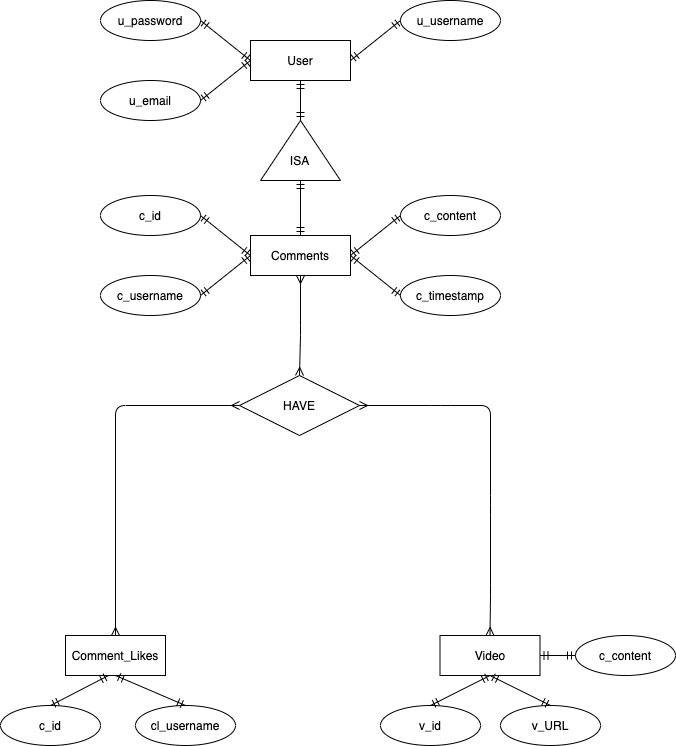

The diagram above was exported from draw.io. Its source (the exported page's mxGraphModel, read from the mxfile embedded in the PNG):
<mxGraphModel dx="2066" dy="1161" grid="1" gridSize="10" guides="1" tooltips="1" connect="1" arrows="1" fold="1" page="1" pageScale="1" pageWidth="1169" pageHeight="827" math="0" shadow="0">
  <root>
    <mxCell id="0" />
    <mxCell id="1" parent="0" />
    <mxCell id="Mo8bDRuvwSQZK3O43gdf-2" value="User" style="whiteSpace=wrap;html=1;align=center;" parent="1" vertex="1">
      <mxGeometry x="460" y="60" width="100" height="40" as="geometry" />
    </mxCell>
    <mxCell id="Mo8bDRuvwSQZK3O43gdf-4" value="u_username" style="ellipse;whiteSpace=wrap;html=1;align=center;" parent="1" vertex="1">
      <mxGeometry x="610" y="20" width="100" height="40" as="geometry" />
    </mxCell>
    <mxCell id="Mo8bDRuvwSQZK3O43gdf-5" value="" style="fontSize=12;html=1;endArrow=ERmandOne;startArrow=ERmandOne;entryX=0;entryY=0.5;entryDx=0;entryDy=0;exitX=1;exitY=0.5;exitDx=0;exitDy=0;" parent="1" source="Mo8bDRuvwSQZK3O43gdf-2" target="Mo8bDRuvwSQZK3O43gdf-4" edge="1">
      <mxGeometry width="100" height="100" relative="1" as="geometry">
        <mxPoint x="460" y="130" as="sourcePoint" />
        <mxPoint x="560" y="30" as="targetPoint" />
      </mxGeometry>
    </mxCell>
    <mxCell id="Mo8bDRuvwSQZK3O43gdf-6" value="u_email" style="ellipse;whiteSpace=wrap;html=1;align=center;" parent="1" vertex="1">
      <mxGeometry x="310" y="100" width="100" height="40" as="geometry" />
    </mxCell>
    <mxCell id="Mo8bDRuvwSQZK3O43gdf-7" value="" style="fontSize=12;html=1;endArrow=ERmandOne;startArrow=ERmandOne;entryX=0;entryY=0.5;entryDx=0;entryDy=0;exitX=1;exitY=0.5;exitDx=0;exitDy=0;" parent="1" source="Mo8bDRuvwSQZK3O43gdf-6" target="Mo8bDRuvwSQZK3O43gdf-2" edge="1">
      <mxGeometry width="100" height="100" relative="1" as="geometry">
        <mxPoint x="250" y="80" as="sourcePoint" />
        <mxPoint x="250" y="30" as="targetPoint" />
      </mxGeometry>
    </mxCell>
    <mxCell id="Mo8bDRuvwSQZK3O43gdf-8" value="u_password" style="ellipse;whiteSpace=wrap;html=1;align=center;" parent="1" vertex="1">
      <mxGeometry x="310" y="20" width="100" height="40" as="geometry" />
    </mxCell>
    <mxCell id="Mo8bDRuvwSQZK3O43gdf-9" value="" style="fontSize=12;html=1;endArrow=ERmandOne;startArrow=ERmandOne;entryX=1;entryY=0.5;entryDx=0;entryDy=0;exitX=0;exitY=0.5;exitDx=0;exitDy=0;" parent="1" source="Mo8bDRuvwSQZK3O43gdf-2" target="Mo8bDRuvwSQZK3O43gdf-8" edge="1">
      <mxGeometry width="100" height="100" relative="1" as="geometry">
        <mxPoint x="456" y="80" as="sourcePoint" />
        <mxPoint x="536" y="40" as="targetPoint" />
      </mxGeometry>
    </mxCell>
    <mxCell id="Mo8bDRuvwSQZK3O43gdf-15" value="" style="triangle;whiteSpace=wrap;html=1;rotation=-90;" parent="1" vertex="1">
      <mxGeometry x="480" y="130" width="60" height="80" as="geometry" />
    </mxCell>
    <mxCell id="Mo8bDRuvwSQZK3O43gdf-16" value="ISA" style="text;html=1;align=center;verticalAlign=middle;resizable=0;points=[];autosize=1;" parent="1" vertex="1">
      <mxGeometry x="494" y="170" width="30" height="20" as="geometry" />
    </mxCell>
    <mxCell id="Mo8bDRuvwSQZK3O43gdf-17" value="Comments" style="whiteSpace=wrap;html=1;align=center;" parent="1" vertex="1">
      <mxGeometry x="460" y="255" width="100" height="40" as="geometry" />
    </mxCell>
    <mxCell id="Mo8bDRuvwSQZK3O43gdf-18" value="" style="fontSize=12;html=1;endArrow=ERmandOne;startArrow=ERmandOne;entryX=0.5;entryY=1;entryDx=0;entryDy=0;exitX=1;exitY=0.5;exitDx=0;exitDy=0;" parent="1" source="Mo8bDRuvwSQZK3O43gdf-15" target="Mo8bDRuvwSQZK3O43gdf-2" edge="1">
      <mxGeometry width="100" height="100" relative="1" as="geometry">
        <mxPoint x="420" y="90" as="sourcePoint" />
        <mxPoint x="470" y="90" as="targetPoint" />
      </mxGeometry>
    </mxCell>
    <mxCell id="Mo8bDRuvwSQZK3O43gdf-19" value="" style="fontSize=12;html=1;endArrow=ERmandOne;startArrow=ERmandOne;entryX=0;entryY=0.5;entryDx=0;entryDy=0;exitX=0.5;exitY=0;exitDx=0;exitDy=0;" parent="1" source="Mo8bDRuvwSQZK3O43gdf-17" target="Mo8bDRuvwSQZK3O43gdf-15" edge="1">
      <mxGeometry width="100" height="100" relative="1" as="geometry">
        <mxPoint x="430" y="175" as="sourcePoint" />
        <mxPoint x="480" y="175" as="targetPoint" />
      </mxGeometry>
    </mxCell>
    <mxCell id="Mo8bDRuvwSQZK3O43gdf-20" value="c_content" style="ellipse;whiteSpace=wrap;html=1;align=center;" parent="1" vertex="1">
      <mxGeometry x="610" y="215" width="100" height="40" as="geometry" />
    </mxCell>
    <mxCell id="Mo8bDRuvwSQZK3O43gdf-21" value="" style="fontSize=12;html=1;endArrow=ERmandOne;startArrow=ERmandOne;entryX=0;entryY=0.5;entryDx=0;entryDy=0;exitX=1;exitY=0.5;exitDx=0;exitDy=0;" parent="1" source="Mo8bDRuvwSQZK3O43gdf-17" target="Mo8bDRuvwSQZK3O43gdf-20" edge="1">
      <mxGeometry width="100" height="100" relative="1" as="geometry">
        <mxPoint x="560" y="285" as="sourcePoint" />
        <mxPoint x="556" y="225" as="targetPoint" />
      </mxGeometry>
    </mxCell>
    <mxCell id="Mo8bDRuvwSQZK3O43gdf-22" value="c_timestamp" style="ellipse;whiteSpace=wrap;html=1;align=center;" parent="1" vertex="1">
      <mxGeometry x="610" y="295" width="100" height="40" as="geometry" />
    </mxCell>
    <mxCell id="Mo8bDRuvwSQZK3O43gdf-23" value="" style="fontSize=12;html=1;endArrow=ERmandOne;startArrow=ERmandOne;entryX=0;entryY=0.5;entryDx=0;entryDy=0;exitX=1;exitY=0.5;exitDx=0;exitDy=0;" parent="1" source="Mo8bDRuvwSQZK3O43gdf-17" target="Mo8bDRuvwSQZK3O43gdf-22" edge="1">
      <mxGeometry width="100" height="100" relative="1" as="geometry">
        <mxPoint x="570" y="285" as="sourcePoint" />
        <mxPoint x="620" y="245" as="targetPoint" />
      </mxGeometry>
    </mxCell>
    <mxCell id="Mo8bDRuvwSQZK3O43gdf-24" value="c_id" style="ellipse;whiteSpace=wrap;html=1;align=center;" parent="1" vertex="1">
      <mxGeometry x="310" y="215" width="100" height="40" as="geometry" />
    </mxCell>
    <mxCell id="Mo8bDRuvwSQZK3O43gdf-25" value="" style="fontSize=12;html=1;endArrow=ERmandOne;startArrow=ERmandOne;entryX=1;entryY=0.5;entryDx=0;entryDy=0;exitX=0;exitY=0.5;exitDx=0;exitDy=0;" parent="1" source="Mo8bDRuvwSQZK3O43gdf-17" target="Mo8bDRuvwSQZK3O43gdf-24" edge="1">
      <mxGeometry width="100" height="100" relative="1" as="geometry">
        <mxPoint x="260" y="275" as="sourcePoint" />
        <mxPoint x="256" y="225" as="targetPoint" />
      </mxGeometry>
    </mxCell>
    <mxCell id="Mo8bDRuvwSQZK3O43gdf-26" value="c_username" style="ellipse;whiteSpace=wrap;html=1;align=center;" parent="1" vertex="1">
      <mxGeometry x="310" y="295" width="100" height="40" as="geometry" />
    </mxCell>
    <mxCell id="Mo8bDRuvwSQZK3O43gdf-27" value="" style="fontSize=12;html=1;endArrow=ERmandOne;startArrow=ERmandOne;entryX=1;entryY=0.5;entryDx=0;entryDy=0;exitX=0;exitY=0.5;exitDx=0;exitDy=0;" parent="1" source="Mo8bDRuvwSQZK3O43gdf-17" target="Mo8bDRuvwSQZK3O43gdf-26" edge="1">
      <mxGeometry width="100" height="100" relative="1" as="geometry">
        <mxPoint x="260" y="275" as="sourcePoint" />
        <mxPoint x="320" y="245" as="targetPoint" />
      </mxGeometry>
    </mxCell>
    <mxCell id="Mo8bDRuvwSQZK3O43gdf-30" value="HAVE" style="shape=rhombus;perimeter=rhombusPerimeter;whiteSpace=wrap;html=1;align=center;" parent="1" vertex="1">
      <mxGeometry x="449" y="395" width="120" height="60" as="geometry" />
    </mxCell>
    <mxCell id="Mo8bDRuvwSQZK3O43gdf-33" value="" style="fontSize=12;html=1;endArrow=ERmany;startArrow=ERmany;entryX=0;entryY=0.5;entryDx=0;entryDy=0;exitX=0.5;exitY=0;exitDx=0;exitDy=0;" parent="1" source="Mo8bDRuvwSQZK3O43gdf-35" target="Mo8bDRuvwSQZK3O43gdf-30" edge="1">
      <mxGeometry width="100" height="100" relative="1" as="geometry">
        <mxPoint x="316" y="595" as="sourcePoint" />
        <mxPoint x="520" y="445" as="targetPoint" />
        <Array as="points">
          <mxPoint x="325" y="425" />
        </Array>
      </mxGeometry>
    </mxCell>
    <mxCell id="Mo8bDRuvwSQZK3O43gdf-35" value="Comment_Likes" style="whiteSpace=wrap;html=1;align=center;" parent="1" vertex="1">
      <mxGeometry x="275" y="655" width="100" height="40" as="geometry" />
    </mxCell>
    <mxCell id="Mo8bDRuvwSQZK3O43gdf-39" value="c_id" style="ellipse;whiteSpace=wrap;html=1;align=center;" parent="1" vertex="1">
      <mxGeometry x="210" y="725" width="100" height="40" as="geometry" />
    </mxCell>
    <mxCell id="Mo8bDRuvwSQZK3O43gdf-40" value="" style="fontSize=12;html=1;endArrow=ERmandOne;startArrow=ERmandOne;entryX=0.43;entryY=1;entryDx=0;entryDy=0;exitX=0.5;exitY=0;exitDx=0;exitDy=0;entryPerimeter=0;" parent="1" source="Mo8bDRuvwSQZK3O43gdf-39" target="Mo8bDRuvwSQZK3O43gdf-35" edge="1">
      <mxGeometry width="100" height="100" relative="1" as="geometry">
        <mxPoint x="594" y="595" as="sourcePoint" />
        <mxPoint x="644" y="635" as="targetPoint" />
      </mxGeometry>
    </mxCell>
    <mxCell id="Mo8bDRuvwSQZK3O43gdf-41" value="cl_username" style="ellipse;whiteSpace=wrap;html=1;align=center;" parent="1" vertex="1">
      <mxGeometry x="345" y="725" width="100" height="40" as="geometry" />
    </mxCell>
    <mxCell id="Mo8bDRuvwSQZK3O43gdf-42" value="" style="fontSize=12;html=1;endArrow=ERmandOne;startArrow=ERmandOne;entryX=0.5;entryY=1;entryDx=0;entryDy=0;exitX=0.5;exitY=0;exitDx=0;exitDy=0;" parent="1" source="Mo8bDRuvwSQZK3O43gdf-41" target="Mo8bDRuvwSQZK3O43gdf-35" edge="1">
      <mxGeometry width="100" height="100" relative="1" as="geometry">
        <mxPoint x="734" y="595" as="sourcePoint" />
        <mxPoint x="473" y="825" as="targetPoint" />
      </mxGeometry>
    </mxCell>
    <mxCell id="Mo8bDRuvwSQZK3O43gdf-81" value="" style="fontSize=12;html=1;endArrow=ERmany;startArrow=ERmany;entryX=0.5;entryY=1;entryDx=0;entryDy=0;exitX=0.5;exitY=0;exitDx=0;exitDy=0;" parent="1" source="Mo8bDRuvwSQZK3O43gdf-30" target="Mo8bDRuvwSQZK3O43gdf-17" edge="1">
      <mxGeometry width="100" height="100" relative="1" as="geometry">
        <mxPoint x="510" y="455" as="sourcePoint" />
        <mxPoint x="678.4999999999998" y="545" as="targetPoint" />
        <Array as="points">
          <mxPoint x="510" y="355" />
        </Array>
      </mxGeometry>
    </mxCell>
    <mxCell id="QGEQl3dfsZxIN5NvbgUb-3" value="" style="fontSize=12;html=1;endArrow=ERmany;startArrow=ERmany;entryX=1;entryY=0.5;entryDx=0;entryDy=0;exitX=0.5;exitY=0;exitDx=0;exitDy=0;" parent="1" source="QGEQl3dfsZxIN5NvbgUb-6" target="Mo8bDRuvwSQZK3O43gdf-30" edge="1">
      <mxGeometry width="100" height="100" relative="1" as="geometry">
        <mxPoint x="650" y="685" as="sourcePoint" />
        <mxPoint x="519" y="465" as="targetPoint" />
        <Array as="points">
          <mxPoint x="700" y="615" />
          <mxPoint x="700" y="525" />
          <mxPoint x="700" y="425" />
          <mxPoint x="650" y="425" />
        </Array>
      </mxGeometry>
    </mxCell>
    <mxCell id="QGEQl3dfsZxIN5NvbgUb-6" value="Video" style="whiteSpace=wrap;html=1;align=center;" parent="1" vertex="1">
      <mxGeometry x="649.5" y="655" width="100" height="40" as="geometry" />
    </mxCell>
    <mxCell id="QGEQl3dfsZxIN5NvbgUb-8" value="v_id" style="ellipse;whiteSpace=wrap;html=1;align=center;" parent="1" vertex="1">
      <mxGeometry x="590" y="725" width="100" height="40" as="geometry" />
    </mxCell>
    <mxCell id="QGEQl3dfsZxIN5NvbgUb-9" value="" style="fontSize=12;html=1;endArrow=ERmandOne;startArrow=ERmandOne;entryX=0.5;entryY=1;entryDx=0;entryDy=0;exitX=0.5;exitY=0;exitDx=0;exitDy=0;" parent="1" source="QGEQl3dfsZxIN5NvbgUb-8" target="QGEQl3dfsZxIN5NvbgUb-6" edge="1">
      <mxGeometry width="100" height="100" relative="1" as="geometry">
        <mxPoint x="707.5" y="555" as="sourcePoint" />
        <mxPoint x="707.5" y="525" as="targetPoint" />
      </mxGeometry>
    </mxCell>
    <mxCell id="QGEQl3dfsZxIN5NvbgUb-10" value="v_URL" style="ellipse;whiteSpace=wrap;html=1;align=center;" parent="1" vertex="1">
      <mxGeometry x="710" y="725" width="100" height="40" as="geometry" />
    </mxCell>
    <mxCell id="QGEQl3dfsZxIN5NvbgUb-11" value="" style="fontSize=12;html=1;endArrow=ERmandOne;startArrow=ERmandOne;entryX=0.5;entryY=1;entryDx=0;entryDy=0;exitX=0.5;exitY=0;exitDx=0;exitDy=0;" parent="1" source="QGEQl3dfsZxIN5NvbgUb-10" target="QGEQl3dfsZxIN5NvbgUb-6" edge="1">
      <mxGeometry width="100" height="100" relative="1" as="geometry">
        <mxPoint x="650" y="735" as="sourcePoint" />
        <mxPoint x="709.5" y="705" as="targetPoint" />
      </mxGeometry>
    </mxCell>
    <mxCell id="QGEQl3dfsZxIN5NvbgUb-12" value="c_content" style="ellipse;whiteSpace=wrap;html=1;align=center;" parent="1" vertex="1">
      <mxGeometry x="785" y="655" width="100" height="40" as="geometry" />
    </mxCell>
    <mxCell id="QGEQl3dfsZxIN5NvbgUb-13" value="" style="fontSize=12;html=1;endArrow=ERmandOne;startArrow=ERmandOne;entryX=1;entryY=0.5;entryDx=0;entryDy=0;exitX=0;exitY=0.5;exitDx=0;exitDy=0;" parent="1" source="QGEQl3dfsZxIN5NvbgUb-12" target="QGEQl3dfsZxIN5NvbgUb-6" edge="1">
      <mxGeometry width="100" height="100" relative="1" as="geometry">
        <mxPoint x="770" y="735" as="sourcePoint" />
        <mxPoint x="709.5" y="705" as="targetPoint" />
      </mxGeometry>
    </mxCell>
  </root>
</mxGraphModel>